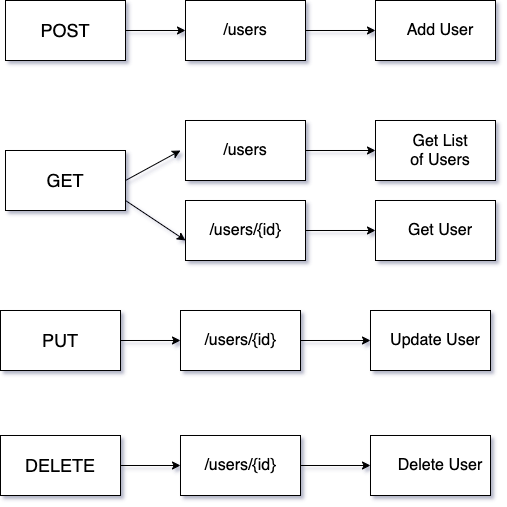

The diagram above was exported from draw.io. Its source (the exported page's mxGraphModel, read from the mxfile embedded in the PNG):
<mxGraphModel dx="1298" dy="945" grid="1" gridSize="10" guides="1" tooltips="1" connect="1" arrows="1" fold="1" page="1" pageScale="1" pageWidth="827" pageHeight="1169" background="#ffffff" math="0" shadow="1">
  <root>
    <mxCell id="0" />
    <mxCell id="1" parent="0" />
    <mxCell id="O-4XcJiTtg0zscUHSIL7-4" style="edgeStyle=orthogonalEdgeStyle;rounded=0;orthogonalLoop=1;jettySize=auto;html=1;exitX=1;exitY=0.5;exitDx=0;exitDy=0;" parent="1" source="O-4XcJiTtg0zscUHSIL7-1" target="O-4XcJiTtg0zscUHSIL7-5" edge="1">
      <mxGeometry relative="1" as="geometry">
        <mxPoint x="290" y="180" as="targetPoint" />
      </mxGeometry>
    </mxCell>
    <mxCell id="O-4XcJiTtg0zscUHSIL7-1" value="" style="rounded=0;whiteSpace=wrap;html=1;" parent="1" vertex="1">
      <mxGeometry x="90" y="150" width="120" height="60" as="geometry" />
    </mxCell>
    <mxCell id="O-4XcJiTtg0zscUHSIL7-2" value="&lt;font style=&quot;font-size: 18px&quot;&gt;POST&lt;/font&gt;" style="text;html=1;strokeColor=none;fillColor=none;align=center;verticalAlign=middle;whiteSpace=wrap;rounded=0;" parent="1" vertex="1">
      <mxGeometry x="130" y="170" width="40" height="20" as="geometry" />
    </mxCell>
    <mxCell id="O-4XcJiTtg0zscUHSIL7-7" style="edgeStyle=orthogonalEdgeStyle;rounded=0;orthogonalLoop=1;jettySize=auto;html=1;" parent="1" source="O-4XcJiTtg0zscUHSIL7-5" target="O-4XcJiTtg0zscUHSIL7-8" edge="1">
      <mxGeometry relative="1" as="geometry">
        <mxPoint x="520" y="180" as="targetPoint" />
      </mxGeometry>
    </mxCell>
    <mxCell id="O-4XcJiTtg0zscUHSIL7-5" value="" style="rounded=0;whiteSpace=wrap;html=1;" parent="1" vertex="1">
      <mxGeometry x="270" y="150" width="120" height="60" as="geometry" />
    </mxCell>
    <mxCell id="O-4XcJiTtg0zscUHSIL7-6" value="&lt;font style=&quot;font-size: 16px&quot;&gt;/users&lt;/font&gt;" style="text;html=1;strokeColor=none;fillColor=none;align=center;verticalAlign=middle;whiteSpace=wrap;rounded=0;" parent="1" vertex="1">
      <mxGeometry x="310" y="170" width="40" height="20" as="geometry" />
    </mxCell>
    <mxCell id="O-4XcJiTtg0zscUHSIL7-8" value="" style="rounded=0;whiteSpace=wrap;html=1;" parent="1" vertex="1">
      <mxGeometry x="460" y="150" width="120" height="60" as="geometry" />
    </mxCell>
    <mxCell id="O-4XcJiTtg0zscUHSIL7-10" value="&lt;span style=&quot;font-size: 16px&quot;&gt;Add User&lt;/span&gt;" style="text;html=1;strokeColor=none;fillColor=none;align=center;verticalAlign=middle;whiteSpace=wrap;rounded=0;" parent="1" vertex="1">
      <mxGeometry x="490" y="170" width="70" height="20" as="geometry" />
    </mxCell>
    <mxCell id="O-4XcJiTtg0zscUHSIL7-11" style="edgeStyle=orthogonalEdgeStyle;rounded=0;orthogonalLoop=1;jettySize=auto;html=1;exitX=1;exitY=0.5;exitDx=0;exitDy=0;" parent="1" source="O-4XcJiTtg0zscUHSIL7-12" target="O-4XcJiTtg0zscUHSIL7-15" edge="1">
      <mxGeometry relative="1" as="geometry">
        <mxPoint x="285" y="490" as="targetPoint" />
      </mxGeometry>
    </mxCell>
    <mxCell id="O-4XcJiTtg0zscUHSIL7-12" value="" style="rounded=0;whiteSpace=wrap;html=1;" parent="1" vertex="1">
      <mxGeometry x="85" y="460" width="120" height="60" as="geometry" />
    </mxCell>
    <mxCell id="O-4XcJiTtg0zscUHSIL7-13" value="&lt;font style=&quot;font-size: 18px&quot;&gt;PUT&lt;/font&gt;" style="text;html=1;strokeColor=none;fillColor=none;align=center;verticalAlign=middle;whiteSpace=wrap;rounded=0;" parent="1" vertex="1">
      <mxGeometry x="125" y="480" width="40" height="20" as="geometry" />
    </mxCell>
    <mxCell id="O-4XcJiTtg0zscUHSIL7-14" style="edgeStyle=orthogonalEdgeStyle;rounded=0;orthogonalLoop=1;jettySize=auto;html=1;" parent="1" source="O-4XcJiTtg0zscUHSIL7-15" target="O-4XcJiTtg0zscUHSIL7-17" edge="1">
      <mxGeometry relative="1" as="geometry">
        <mxPoint x="515" y="490" as="targetPoint" />
      </mxGeometry>
    </mxCell>
    <mxCell id="O-4XcJiTtg0zscUHSIL7-15" value="" style="rounded=0;whiteSpace=wrap;html=1;" parent="1" vertex="1">
      <mxGeometry x="265" y="460" width="120" height="60" as="geometry" />
    </mxCell>
    <mxCell id="O-4XcJiTtg0zscUHSIL7-16" value="&lt;font style=&quot;font-size: 16px&quot;&gt;/users/{id}&lt;/font&gt;" style="text;html=1;strokeColor=none;fillColor=none;align=center;verticalAlign=middle;whiteSpace=wrap;rounded=0;" parent="1" vertex="1">
      <mxGeometry x="305" y="480" width="40" height="20" as="geometry" />
    </mxCell>
    <mxCell id="O-4XcJiTtg0zscUHSIL7-17" value="" style="rounded=0;whiteSpace=wrap;html=1;" parent="1" vertex="1">
      <mxGeometry x="455" y="460" width="120" height="60" as="geometry" />
    </mxCell>
    <mxCell id="O-4XcJiTtg0zscUHSIL7-18" value="&lt;span style=&quot;font-size: 16px&quot;&gt;Update User&lt;/span&gt;" style="text;html=1;strokeColor=none;fillColor=none;align=center;verticalAlign=middle;whiteSpace=wrap;rounded=0;" parent="1" vertex="1">
      <mxGeometry x="470" y="480" width="100" height="20" as="geometry" />
    </mxCell>
    <mxCell id="O-4XcJiTtg0zscUHSIL7-19" style="edgeStyle=orthogonalEdgeStyle;rounded=0;orthogonalLoop=1;jettySize=auto;html=1;exitX=1;exitY=0.5;exitDx=0;exitDy=0;" parent="1" source="O-4XcJiTtg0zscUHSIL7-20" target="O-4XcJiTtg0zscUHSIL7-23" edge="1">
      <mxGeometry relative="1" as="geometry">
        <mxPoint x="285" y="615" as="targetPoint" />
      </mxGeometry>
    </mxCell>
    <mxCell id="O-4XcJiTtg0zscUHSIL7-20" value="" style="rounded=0;whiteSpace=wrap;html=1;" parent="1" vertex="1">
      <mxGeometry x="85" y="585" width="120" height="60" as="geometry" />
    </mxCell>
    <mxCell id="O-4XcJiTtg0zscUHSIL7-21" value="&lt;font style=&quot;font-size: 18px&quot;&gt;DELETE&lt;/font&gt;" style="text;html=1;strokeColor=none;fillColor=none;align=center;verticalAlign=middle;whiteSpace=wrap;rounded=0;" parent="1" vertex="1">
      <mxGeometry x="125" y="605" width="40" height="20" as="geometry" />
    </mxCell>
    <mxCell id="O-4XcJiTtg0zscUHSIL7-22" style="edgeStyle=orthogonalEdgeStyle;rounded=0;orthogonalLoop=1;jettySize=auto;html=1;" parent="1" source="O-4XcJiTtg0zscUHSIL7-23" target="O-4XcJiTtg0zscUHSIL7-25" edge="1">
      <mxGeometry relative="1" as="geometry">
        <mxPoint x="515" y="615" as="targetPoint" />
      </mxGeometry>
    </mxCell>
    <mxCell id="O-4XcJiTtg0zscUHSIL7-23" value="" style="rounded=0;whiteSpace=wrap;html=1;" parent="1" vertex="1">
      <mxGeometry x="265" y="585" width="120" height="60" as="geometry" />
    </mxCell>
    <mxCell id="O-4XcJiTtg0zscUHSIL7-24" value="&lt;font style=&quot;font-size: 16px&quot;&gt;/users/{id}&lt;/font&gt;" style="text;html=1;strokeColor=none;fillColor=none;align=center;verticalAlign=middle;whiteSpace=wrap;rounded=0;" parent="1" vertex="1">
      <mxGeometry x="305" y="605" width="40" height="20" as="geometry" />
    </mxCell>
    <mxCell id="O-4XcJiTtg0zscUHSIL7-25" value="" style="rounded=0;whiteSpace=wrap;html=1;" parent="1" vertex="1">
      <mxGeometry x="455" y="585" width="120" height="60" as="geometry" />
    </mxCell>
    <mxCell id="O-4XcJiTtg0zscUHSIL7-26" value="&lt;span style=&quot;font-size: 16px&quot;&gt;Delete User&lt;/span&gt;" style="text;html=1;strokeColor=none;fillColor=none;align=center;verticalAlign=middle;whiteSpace=wrap;rounded=0;" parent="1" vertex="1">
      <mxGeometry x="480" y="605" width="90" height="20" as="geometry" />
    </mxCell>
    <mxCell id="O-4XcJiTtg0zscUHSIL7-28" value="" style="rounded=0;whiteSpace=wrap;html=1;" parent="1" vertex="1">
      <mxGeometry x="90" y="300" width="120" height="60" as="geometry" />
    </mxCell>
    <mxCell id="O-4XcJiTtg0zscUHSIL7-29" value="&lt;font style=&quot;font-size: 18px&quot;&gt;GET&lt;/font&gt;" style="text;html=1;strokeColor=none;fillColor=none;align=center;verticalAlign=middle;whiteSpace=wrap;rounded=0;" parent="1" vertex="1">
      <mxGeometry x="130" y="320" width="40" height="20" as="geometry" />
    </mxCell>
    <mxCell id="O-4XcJiTtg0zscUHSIL7-30" style="edgeStyle=orthogonalEdgeStyle;rounded=0;orthogonalLoop=1;jettySize=auto;html=1;" parent="1" source="O-4XcJiTtg0zscUHSIL7-31" target="O-4XcJiTtg0zscUHSIL7-33" edge="1">
      <mxGeometry relative="1" as="geometry">
        <mxPoint x="520" y="300" as="targetPoint" />
      </mxGeometry>
    </mxCell>
    <mxCell id="O-4XcJiTtg0zscUHSIL7-31" value="" style="rounded=0;whiteSpace=wrap;html=1;" parent="1" vertex="1">
      <mxGeometry x="270" y="270" width="120" height="60" as="geometry" />
    </mxCell>
    <mxCell id="O-4XcJiTtg0zscUHSIL7-32" value="&lt;font style=&quot;font-size: 16px&quot;&gt;/users&lt;/font&gt;" style="text;html=1;strokeColor=none;fillColor=none;align=center;verticalAlign=middle;whiteSpace=wrap;rounded=0;" parent="1" vertex="1">
      <mxGeometry x="310" y="290" width="40" height="20" as="geometry" />
    </mxCell>
    <mxCell id="O-4XcJiTtg0zscUHSIL7-33" value="" style="rounded=0;whiteSpace=wrap;html=1;" parent="1" vertex="1">
      <mxGeometry x="460" y="270" width="120" height="60" as="geometry" />
    </mxCell>
    <mxCell id="O-4XcJiTtg0zscUHSIL7-34" value="&lt;span style=&quot;font-size: 16px&quot;&gt;Get List of Users&lt;/span&gt;" style="text;html=1;strokeColor=none;fillColor=none;align=center;verticalAlign=middle;whiteSpace=wrap;rounded=0;" parent="1" vertex="1">
      <mxGeometry x="490" y="290" width="70" height="20" as="geometry" />
    </mxCell>
    <mxCell id="O-4XcJiTtg0zscUHSIL7-35" value="" style="endArrow=classic;html=1;exitX=1;exitY=0.5;exitDx=0;exitDy=0;" parent="1" source="O-4XcJiTtg0zscUHSIL7-28" edge="1">
      <mxGeometry width="50" height="50" relative="1" as="geometry">
        <mxPoint x="645" y="440" as="sourcePoint" />
        <mxPoint x="265" y="300" as="targetPoint" />
      </mxGeometry>
    </mxCell>
    <mxCell id="O-4XcJiTtg0zscUHSIL7-36" value="" style="endArrow=classic;html=1;" parent="1" edge="1">
      <mxGeometry width="50" height="50" relative="1" as="geometry">
        <mxPoint x="210" y="350" as="sourcePoint" />
        <mxPoint x="270" y="390" as="targetPoint" />
      </mxGeometry>
    </mxCell>
    <mxCell id="O-4XcJiTtg0zscUHSIL7-37" style="edgeStyle=orthogonalEdgeStyle;rounded=0;orthogonalLoop=1;jettySize=auto;html=1;" parent="1" source="O-4XcJiTtg0zscUHSIL7-38" target="O-4XcJiTtg0zscUHSIL7-40" edge="1">
      <mxGeometry relative="1" as="geometry">
        <mxPoint x="520" y="380" as="targetPoint" />
      </mxGeometry>
    </mxCell>
    <mxCell id="O-4XcJiTtg0zscUHSIL7-38" value="" style="rounded=0;whiteSpace=wrap;html=1;" parent="1" vertex="1">
      <mxGeometry x="270" y="350" width="120" height="60" as="geometry" />
    </mxCell>
    <mxCell id="O-4XcJiTtg0zscUHSIL7-39" value="&lt;font style=&quot;font-size: 16px&quot;&gt;/users/{id}&lt;/font&gt;" style="text;html=1;strokeColor=none;fillColor=none;align=center;verticalAlign=middle;whiteSpace=wrap;rounded=0;" parent="1" vertex="1">
      <mxGeometry x="310" y="370" width="40" height="20" as="geometry" />
    </mxCell>
    <mxCell id="O-4XcJiTtg0zscUHSIL7-40" value="" style="rounded=0;whiteSpace=wrap;html=1;" parent="1" vertex="1">
      <mxGeometry x="460" y="350" width="120" height="60" as="geometry" />
    </mxCell>
    <mxCell id="O-4XcJiTtg0zscUHSIL7-41" value="&lt;span style=&quot;font-size: 16px&quot;&gt;Get User&lt;/span&gt;" style="text;html=1;strokeColor=none;fillColor=none;align=center;verticalAlign=middle;whiteSpace=wrap;rounded=0;" parent="1" vertex="1">
      <mxGeometry x="490" y="370" width="70" height="20" as="geometry" />
    </mxCell>
  </root>
</mxGraphModel>